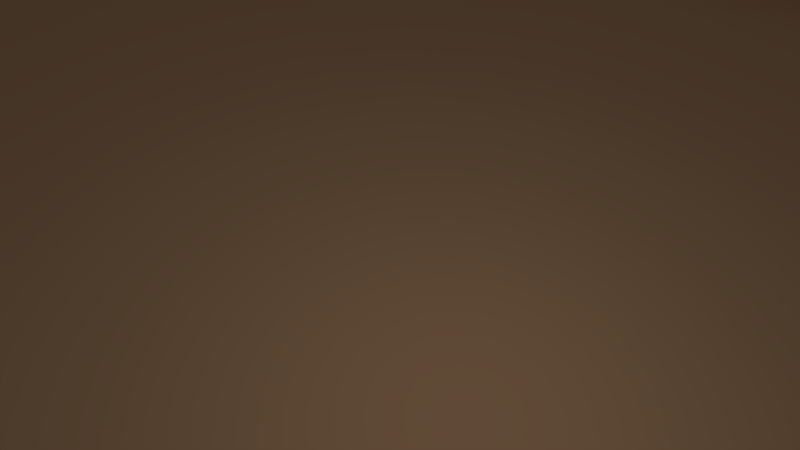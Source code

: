 # Source: dice-1-blender.blend  (saved by Blender 2.77.0; exported with 4.5.12 LTS)
import bpy
from mathutils import Matrix  # noqa: F401  (used for matrix-valued properties, if any)

bpy.ops.wm.read_factory_settings(use_empty=True)
scene = bpy.context.scene
scene.name = 'Scene'

# ---- collections
col_collection_1 = bpy.data.collections.new('Collection 1'); scene.collection.children.link(col_collection_1)

# ---- materials (node trees are filled in below, after node groups)
mat_material_005 = bpy.data.materials.new('Material.005')
mat_material_005.alpha_threshold = 0.0
mat_material_005.use_transparent_shadow = False
mat_material_005.diffuse_color = (0.8, 0.7317, 0.4488, 1.0)
mat_material_005.roughness = 0.5
mat_material_004 = bpy.data.materials.new('Material.004')
mat_material_004.alpha_threshold = 0.0
mat_material_004.use_transparent_shadow = False
mat_material_004.diffuse_color = (0.0291, 0.0291, 0.0291, 1.0)
mat_material_004.roughness = 0.5
mat_material_003 = bpy.data.materials.new('Material.003')
mat_material_003.alpha_threshold = 0.0
mat_material_003.use_transparent_shadow = False
mat_material_003.diffuse_color = (1.0, 0.5903, 0.3259, 1.0)
mat_material_003.roughness = 0.5
mat_material_003.specular_intensity = 0.2

# ---- material node trees

# ---- world
world_world = bpy.data.worlds.new('World'); scene.world = world_world
world_world.color = (0.05088, 0.05088, 0.05088)
world_world.use_sun_shadow = False
world_world.sun_shadow_jitter_overblur = 0.0
world_world.cycles.sampling_method = 'MANUAL'

# ---- cameras
cam_camera = bpy.data.cameras.new('Camera')
cam_camera.clip_end = 100.0
cam_camera.lens = 35.0
cam_camera.sensor_width = 32.0
cam_camera.sensor_height = 18.0
cam_camera.ortho_scale = 7.314
cam_camera.dof.focus_distance = 0.0
cam_camera.dof.aperture_fstop = 128.0

# ---- lights
light_lamp = bpy.data.lights.new('Lamp', 'POINT')
light_lamp.transmission_factor = 0.0
light_lamp.cutoff_distance = 30.0
light_lamp.energy = 100.0
light_lamp.shadow_buffer_clip_start = 1.001
light_lamp.shadow_soft_size = 2.0
light_lamp.shadow_maximum_resolution = 0.006
light_lamp.use_absolute_resolution = True
light_lamp.cycles.use_multiple_importance_sampling = False

# ---- meshes
me_cube_001 = bpy.data.meshes.new('Cube.001')
me_cube_001.from_pydata([(0.9277, 0.9277, -0.9277), (0.9277, -0.9277, -0.9277), (-0.9277, -0.9277, -0.9277), (-0.9277, 0.9277, -0.9277), (0.9277, 0.9277, 0.9277), (0.9277, -0.9277, 0.9277), (-0.9277, -0.9277, 0.9277), (-0.9277, 0.9277, 0.9277), (1.0, 0.6, -1.0), (1.0, 0.2, -1.0), (1.0, -0.2, -1.0), (1.0, -0.6, -1.0), (0.6, 1.0, -1.0), (0.2, 1.0, -1.0), (-0.2, 1.0, -1.0), (-0.6, 1.0, -1.0), (1.0, 1.0, -0.6), (1.0, 1.0, -0.2), (1.0, 1.0, 0.2), (1.0, 1.0, 0.6), (0.6, -1.0, -1.0), (0.2, -1.0, -1.0), (-0.2, -1.0, -1.0), (-0.6, -1.0, -1.0), (1.0, -1.0, -0.6), (1.0, -1.0, -0.2), (1.0, -1.0, 0.2), (1.0, -1.0, 0.6), (-1.0, -0.6, -1.0), (-1.0, -0.2, -1.0), (-1.0, 0.2, -1.0), (-1.0, 0.6, -1.0), (-1.0, -1.0, -0.6), (-1.0, -1.0, -0.2), (-1.0, -1.0, 0.2), (-1.0, -1.0, 0.6), (-1.0, 1.0, -0.6), (-1.0, 1.0, -0.2), (-1.0, 1.0, 0.2), (-1.0, 1.0, 0.6), (1.0, 0.6, 1.0), (1.0, 0.2, 1.0), (1.0, -0.2, 1.0), (1.0, -0.6, 1.0), (0.6, 1.0, 1.0), (0.2, 1.0, 1.0), (-0.2, 1.0, 1.0), (-0.6, 1.0, 1.0), (0.6, -1.0, 1.0), (0.2, -1.0, 1.0), (-0.2, -1.0, 1.0), (-0.6, -1.0, 1.0), (-1.0, -0.6, 1.0), (-1.0, -0.2, 1.0), (-1.0, 0.2, 1.0), (-1.0, 0.6, 1.0), (0.6, 1.0, 0.6), (0.2, 1.0, 0.6), (-0.2, 1.0, 0.6), (-0.6, 1.0, 0.6), (0.6, 1.0, 0.2), (0.2, 1.0, 0.2), (-0.2, 1.0, 0.2), (-0.6, 1.0, 0.2), (0.6, 1.0, -0.2), (0.2, 1.0, -0.2), (-0.2, 1.0, -0.2), (-0.6, 1.0, -0.2), (0.6, 1.0, -0.6), (0.2, 1.0, -0.6), (-0.2, 1.0, -0.6), (-0.6, 1.0, -0.6), (-1.0, -0.6, -0.6), (-1.0, -0.2, -0.6), (-1.0, 0.2, -0.6), (-1.0, 0.6, -0.6), (-1.0, -0.6, -0.2), (-1.0, -0.2, -0.2), (-1.0, 0.2, -0.2), (-1.0, 0.6, -0.2), (-1.0, -0.6, 0.2), (-1.0, -0.2, 0.2), (-1.0, 0.2, 0.2), (-1.0, 0.6, 0.2), (-1.0, -0.6, 0.6), (-1.0, -0.2, 0.6), (-1.0, 0.2, 0.6), (-1.0, 0.6, 0.6), (0.6, -1.0, -0.6), (0.2, -1.0, -0.6), (-0.2, -1.0, -0.6), (-0.6, -1.0, -0.6), (0.6, -1.0, -0.2), (0.2, -1.0, -0.2), (-0.2, -1.0, -0.2), (-0.6, -1.0, -0.2), (0.6, -1.0, 0.2), (0.2, -1.0, 0.2), (-0.2, -1.0, 0.2), (-0.6, -1.0, 0.2), (0.6, -1.0, 0.6), (0.2, -1.0, 0.6), (-0.2, -1.0, 0.6), (-0.6, -1.0, 0.6), (1.0, 0.6, -0.6), (1.0, 0.2, -0.6), (1.0, -0.2, -0.6), (1.0, -0.6, -0.6), (1.0, 0.6, -0.2), (1.0, 0.2, -0.2), (1.0, -0.2, -0.2), (1.0, -0.6, -0.2), (1.0, 0.6, 0.2), (1.0, 0.2, 0.2), (1.0, -0.2, 0.2), (1.0, -0.6, 0.2), (1.0, 0.6, 0.6), (1.0, 0.2, 0.6), (1.0, -0.2, 0.6), (1.0, -0.6, 0.6), (0.6, 0.6, 1.0), (0.6, 0.2, 1.0), (0.6, -0.2, 1.0), (0.6, -0.6, 1.0), (0.2, 0.6, 1.0), (0.2, 0.2, 1.0), (0.2, -0.2, 1.0), (0.2, -0.6, 1.0), (-0.2, 0.6, 1.0), (-0.2, 0.2, 1.0), (-0.2, -0.2, 1.0), (-0.2, -0.6, 1.0), (-0.6, 0.6, 1.0), (-0.6, 0.2, 1.0), (-0.6, -0.2, 1.0), (-0.6, -0.6, 1.0), (0.6, 0.6, -1.0), (0.2, 0.6, -1.0), (-0.2, 0.6, -1.0), (-0.6, 0.6, -1.0), (0.6, 0.2, -1.0), (0.2, 0.2, -1.0), (-0.2, 0.2, -1.0), (-0.6, 0.2, -1.0), (0.6, -0.2, -1.0), (0.2, -0.2, -1.0), (-0.2, -0.2, -1.0), (-0.6, -0.2, -1.0), (0.6, -0.6, -1.0), (0.2, -0.6, -1.0), (-0.2, -0.6, -1.0), (-0.6, -0.6, -1.0), (0.1684, 1.0, 0.1684), (0.1684, 1.0, -0.1684), (-0.1684, 1.0, -0.1684), (-0.1684, 1.0, 0.1684), (-1.0, 0.2316, -0.5684), (-1.0, 0.2316, -0.2316), (-1.0, 0.5684, -0.2316), (-1.0, 0.5684, -0.5684), (-1.0, -0.5684, 0.2316), (-1.0, -0.5684, 0.5684), (-1.0, -0.2316, 0.5684), (-1.0, -0.2316, 0.2316), (0.5684, -1.0, -0.5684), (0.5684, -1.0, -0.2316), (0.2316, -1.0, -0.2316), (0.2316, -1.0, -0.5684), (-0.2316, -1.0, -0.5684), (-0.2316, -1.0, -0.2316), (-0.5684, -1.0, -0.2316), (-0.5684, -1.0, -0.5684), (0.1684, -1.0, -0.1684), (0.1684, -1.0, 0.1684), (-0.1684, -1.0, 0.1684), (-0.1684, -1.0, -0.1684), (0.5684, -1.0, 0.2316), (0.5684, -1.0, 0.5684), (0.2316, -1.0, 0.5684), (0.2316, -1.0, 0.2316), (-0.2316, -1.0, 0.2316), (-0.2316, -1.0, 0.5684), (-0.5684, -1.0, 0.5684), (-0.5684, -1.0, 0.2316), (1.0, 0.5684, -0.5684), (1.0, 0.5684, -0.2316), (1.0, 0.2316, -0.2316), (1.0, 0.2316, -0.5684), (1.0, -0.2316, -0.5684), (1.0, -0.2316, -0.2316), (1.0, -0.5684, -0.2316), (1.0, -0.5684, -0.5684), (1.0, 0.5684, 0.2316), (1.0, 0.5684, 0.5684), (1.0, 0.2316, 0.5684), (1.0, 0.2316, 0.2316), (1.0, -0.2316, 0.2316), (1.0, -0.2316, 0.5684), (1.0, -0.5684, 0.5684), (1.0, -0.5684, 0.2316), (0.5684, 0.5684, 1.0), (0.2316, 0.5684, 1.0), (0.2316, 0.2316, 1.0), (0.5684, 0.2316, 1.0), (0.1684, 0.1684, 1.0), (-0.1684, 0.1684, 1.0), (-0.1684, -0.1684, 1.0), (0.1684, -0.1684, 1.0), (-0.2316, -0.2316, 1.0), (-0.5684, -0.2316, 1.0), (-0.5684, -0.5684, 1.0), (-0.2316, -0.5684, 1.0), (0.5684, 0.5684, -1.0), (0.5684, 0.2316, -1.0), (0.2316, 0.2316, -1.0), (0.2316, 0.5684, -1.0), (-0.2316, 0.5684, -1.0), (-0.2316, 0.2316, -1.0), (-0.5684, 0.2316, -1.0), (-0.5684, 0.5684, -1.0), (0.5684, 0.1684, -1.0), (0.5684, -0.1684, -1.0), (0.2316, -0.1684, -1.0), (0.2316, 0.1684, -1.0), (-0.2316, 0.1684, -1.0), (-0.2316, -0.1684, -1.0), (-0.5684, -0.1684, -1.0), (-0.5684, 0.1684, -1.0), (0.5684, -0.2316, -1.0), (0.5684, -0.5684, -1.0), (0.2316, -0.5684, -1.0), (0.2316, -0.2316, -1.0), (-0.2316, -0.2316, -1.0), (-0.2316, -0.5684, -1.0), (-0.5684, -0.5684, -1.0), (-0.5684, -0.2316, -1.0), (0.1684, 1.0, 0.1684), (0.1684, 1.0, -0.1684), (-0.1684, 1.0, -0.1684), (-0.1684, 1.0, 0.1684), (-1.0, 0.2316, -0.5684), (-1.0, 0.2316, -0.2316), (-1.0, 0.5684, -0.2316), (-1.0, 0.5684, -0.5684), (-1.0, -0.5684, 0.2316), (-1.0, -0.5684, 0.5684), (-1.0, -0.2316, 0.5684), (-1.0, -0.2316, 0.2316), (0.5684, -1.0, -0.5684), (0.5684, -1.0, -0.2316), (0.2316, -1.0, -0.2316), (0.2316, -1.0, -0.5684), (-0.2316, -1.0, -0.5684), (-0.2316, -1.0, -0.2316), (-0.5684, -1.0, -0.2316), (-0.5684, -1.0, -0.5684), (0.1684, -1.0, -0.1684), (0.1684, -1.0, 0.1684), (-0.1684, -1.0, 0.1684), (-0.1684, -1.0, -0.1684), (0.5684, -1.0, 0.2316), (0.5684, -1.0, 0.5684), (0.2316, -1.0, 0.5684), (0.2316, -1.0, 0.2316), (-0.2316, -1.0, 0.2316), (-0.2316, -1.0, 0.5684), (-0.5684, -1.0, 0.5684), (-0.5684, -1.0, 0.2316), (1.0, 0.5684, -0.5684), (1.0, 0.5684, -0.2316), (1.0, 0.2316, -0.2316), (1.0, 0.2316, -0.5684), (1.0, -0.2316, -0.5684), (1.0, -0.2316, -0.2316), (1.0, -0.5684, -0.2316), (1.0, -0.5684, -0.5684), (1.0, 0.5684, 0.2316), (1.0, 0.5684, 0.5684), (1.0, 0.2316, 0.5684), (1.0, 0.2316, 0.2316), (1.0, -0.2316, 0.2316), (1.0, -0.2316, 0.5684), (1.0, -0.5684, 0.5684), (1.0, -0.5684, 0.2316), (0.5684, 0.5684, 1.0), (0.2316, 0.5684, 1.0), (0.2316, 0.2316, 1.0), (0.5684, 0.2316, 1.0), (0.1684, 0.1684, 1.0), (-0.1684, 0.1684, 1.0), (-0.1684, -0.1684, 1.0), (0.1684, -0.1684, 1.0), (-0.2316, -0.2316, 1.0), (-0.5684, -0.2316, 1.0), (-0.5684, -0.5684, 1.0), (-0.2316, -0.5684, 1.0), (0.5684, 0.5684, -1.0), (0.5684, 0.2316, -1.0), (0.2316, 0.2316, -1.0), (0.2316, 0.5684, -1.0), (-0.2316, 0.5684, -1.0), (-0.2316, 0.2316, -1.0), (-0.5684, 0.2316, -1.0), (-0.5684, 0.5684, -1.0), (0.5684, 0.1684, -1.0), (0.5684, -0.1684, -1.0), (0.2316, -0.1684, -1.0), (0.2316, 0.1684, -1.0), (-0.2316, 0.1684, -1.0), (-0.2316, -0.1684, -1.0), (-0.5684, -0.1684, -1.0), (-0.5684, 0.1684, -1.0), (0.5684, -0.2316, -1.0), (0.5684, -0.5684, -1.0), (0.2316, -0.5684, -1.0), (0.2316, -0.2316, -1.0), (-0.2316, -0.2316, -1.0), (-0.2316, -0.5684, -1.0), (-0.5684, -0.5684, -1.0), (-0.5684, -0.2316, -1.0), (-0.2316, -0.958, -0.5684), (-0.2316, -0.958, -0.2316), (-0.5684, -0.958, -0.2316), (-0.5684, -0.958, -0.5684), (0.5684, -0.958, -0.5684), (0.5684, -0.958, -0.2316), (0.2316, -0.958, -0.2316), (0.2316, -0.958, -0.5684), (-0.958, -0.5684, 0.2316), (-0.958, -0.5684, 0.5684), (-0.958, -0.2316, 0.5684), (-0.958, -0.2316, 0.2316), (-0.958, 0.2316, -0.5684), (-0.958, 0.2316, -0.2316), (-0.958, 0.5684, -0.2316), (-0.958, 0.5684, -0.5684), (0.1684, 0.958, 0.1684), (0.1684, 0.958, -0.1684), (-0.1684, 0.958, -0.1684), (-0.1684, 0.958, 0.1684), (0.1684, -0.958, -0.1684), (0.1684, -0.958, 0.1684), (-0.1684, -0.958, 0.1684), (-0.1684, -0.958, -0.1684), (0.5684, -0.958, 0.2316), (0.5684, -0.958, 0.5684), (0.2316, -0.958, 0.5684), (0.2316, -0.958, 0.2316), (-0.2316, -0.958, 0.2316), (-0.2316, -0.958, 0.5684), (-0.5684, -0.958, 0.5684), (-0.5684, -0.958, 0.2316), (0.958, 0.5684, -0.5684), (0.958, 0.5684, -0.2316), (0.958, 0.2316, -0.2316), (0.958, 0.2316, -0.5684), (0.958, -0.2316, -0.5684), (0.958, -0.2316, -0.2316), (0.958, -0.5684, -0.2316), (0.958, -0.5684, -0.5684), (0.958, 0.5684, 0.2316), (0.958, 0.5684, 0.5684), (0.958, 0.2316, 0.5684), (0.958, 0.2316, 0.2316), (0.958, -0.2316, 0.2316), (0.958, -0.2316, 0.5684), (0.958, -0.5684, 0.5684), (0.958, -0.5684, 0.2316), (0.5684, 0.5684, 0.958), (0.2316, 0.5684, 0.958), (0.2316, 0.2316, 0.958), (0.5684, 0.2316, 0.958), (0.1684, 0.1684, 0.958), (-0.1684, 0.1684, 0.958), (-0.1684, -0.1684, 0.958), (0.1684, -0.1684, 0.958), (-0.2316, -0.2316, 0.958), (-0.5684, -0.2316, 0.958), (-0.5684, -0.5684, 0.958), (-0.2316, -0.5684, 0.958), (0.5684, 0.5684, -0.958), (0.5684, 0.2316, -0.958), (0.2316, 0.2316, -0.958), (0.2316, 0.5684, -0.958), (-0.2316, 0.5684, -0.958), (-0.2316, 0.2316, -0.958), (-0.5684, 0.2316, -0.958), (-0.5684, 0.5684, -0.958), (0.5684, 0.1684, -0.958), (0.5684, -0.1684, -0.958), (0.2316, -0.1684, -0.958), (0.2316, 0.1684, -0.958), (-0.2316, 0.1684, -0.958), (-0.2316, -0.1684, -0.958), (-0.5684, -0.1684, -0.958), (-0.5684, 0.1684, -0.958), (0.5684, -0.2316, -0.958), (0.5684, -0.5684, -0.958), (0.2316, -0.5684, -0.958), (0.2316, -0.2316, -0.958), (-0.2316, -0.2316, -0.958), (-0.2316, -0.5684, -0.958), (-0.5684, -0.5684, -0.958), (-0.5684, -0.2316, -0.958)], [], [(151, 23, 2, 28), (135, 52, 6, 51), (119, 43, 5, 27), (103, 51, 6, 35), (87, 55, 7, 39), (71, 15, 3, 36), (47, 59, 39, 7), (59, 63, 38, 39), (63, 67, 37, 38), (67, 71, 36, 37), (4, 19, 56, 44), (44, 56, 57, 45), (45, 57, 58, 46), (46, 58, 59, 47), (19, 18, 60, 56), (56, 60, 61, 57), (57, 61, 62, 58), (58, 62, 63, 59), (18, 17, 64, 60), (60, 64, 65, 61), (62, 66, 67, 63), (17, 16, 68, 64), (64, 68, 69, 65), (65, 69, 70, 66), (66, 70, 71, 67), (16, 0, 12, 68), (68, 12, 13, 69), (69, 13, 14, 70), (70, 14, 15, 71), (31, 75, 36, 3), (75, 79, 37, 36), (79, 83, 38, 37), (83, 87, 39, 38), (2, 32, 72, 28), (28, 72, 73, 29), (29, 73, 74, 30), (30, 74, 75, 31), (32, 33, 76, 72), (72, 76, 77, 73), (73, 77, 78, 74), (164, 248, 251, 167), (33, 34, 80, 76), (76, 80, 81, 77), (77, 81, 82, 78), (78, 82, 83, 79), (34, 35, 84, 80), (167, 251, 250, 166), (81, 85, 86, 82), (82, 86, 87, 83), (35, 6, 52, 84), (84, 52, 53, 85), (85, 53, 54, 86), (86, 54, 55, 87), (23, 91, 32, 2), (91, 95, 33, 32), (95, 99, 34, 33), (99, 103, 35, 34), (1, 24, 88, 20), (20, 88, 89, 21), (21, 89, 90, 22), (22, 90, 91, 23), (24, 25, 92, 88), (166, 250, 249, 165), (89, 93, 94, 90), (165, 249, 248, 164), (25, 26, 96, 92), (92, 96, 97, 93), (94, 98, 99, 95), (26, 27, 100, 96), (160, 244, 247, 163), (97, 101, 102, 98), (163, 247, 246, 162), (27, 5, 48, 100), (100, 48, 49, 101), (101, 49, 50, 102), (102, 50, 51, 103), (11, 107, 24, 1), (107, 111, 25, 24), (111, 115, 26, 25), (115, 119, 27, 26), (0, 16, 104, 8), (8, 104, 105, 9), (9, 105, 106, 10), (10, 106, 107, 11), (16, 17, 108, 104), (162, 246, 245, 161), (105, 109, 110, 106), (161, 245, 244, 160), (17, 18, 112, 108), (108, 112, 113, 109), (109, 113, 114, 110), (110, 114, 115, 111), (18, 19, 116, 112), (113, 117, 118, 114), (156, 240, 243, 159), (19, 4, 40, 116), (116, 40, 41, 117), (117, 41, 42, 118), (118, 42, 43, 119), (43, 123, 48, 5), (123, 127, 49, 48), (127, 131, 50, 49), (131, 135, 51, 50), (4, 44, 120, 40), (40, 120, 121, 41), (41, 121, 122, 42), (42, 122, 123, 43), (44, 45, 124, 120), (159, 243, 242, 158), (121, 125, 126, 122), (122, 126, 127, 123), (45, 46, 128, 124), (124, 128, 129, 125), (158, 242, 241, 157), (126, 130, 131, 127), (46, 47, 132, 128), (128, 132, 133, 129), (129, 133, 134, 130), (157, 241, 240, 156), (47, 7, 55, 132), (132, 55, 54, 133), (133, 54, 53, 134), (134, 53, 52, 135), (15, 139, 31, 3), (139, 143, 30, 31), (143, 147, 29, 30), (147, 151, 28, 29), (0, 8, 136, 12), (12, 136, 137, 13), (13, 137, 138, 14), (14, 138, 139, 15), (8, 9, 140, 136), (137, 141, 142, 138), (152, 236, 239, 155), (9, 10, 144, 140), (155, 239, 238, 154), (141, 145, 146, 142), (154, 238, 237, 153), (10, 11, 148, 144), (153, 237, 236, 152), (145, 149, 150, 146), (11, 1, 20, 148), (148, 20, 21, 149), (149, 21, 22, 150), (150, 22, 23, 151), (336, 337, 338, 339), (65, 153, 152, 61), (66, 154, 153, 65), (62, 155, 154, 66), (61, 152, 155, 62), (240, 332, 335, 243), (78, 157, 156, 74), (79, 158, 157, 78), (75, 159, 158, 79), (74, 156, 159, 75), (243, 335, 334, 242), (84, 161, 160, 80), (85, 162, 161, 84), (81, 163, 162, 85), (80, 160, 163, 81), (242, 334, 333, 241), (92, 165, 164, 88), (93, 166, 165, 92), (89, 167, 166, 93), (88, 164, 167, 89), (241, 333, 332, 240), (94, 169, 168, 90), (95, 170, 169, 94), (91, 171, 170, 95), (90, 168, 171, 91), (332, 333, 334, 335), (97, 173, 172, 93), (98, 174, 173, 97), (94, 175, 174, 98), (93, 172, 175, 94), (244, 328, 331, 247), (100, 177, 176, 96), (101, 178, 177, 100), (97, 179, 178, 101), (96, 176, 179, 97), (247, 331, 330, 246), (102, 181, 180, 98), (103, 182, 181, 102), (99, 183, 182, 103), (98, 180, 183, 99), (246, 330, 329, 245), (108, 185, 184, 104), (109, 186, 185, 108), (105, 187, 186, 109), (104, 184, 187, 105), (245, 329, 328, 244), (110, 189, 188, 106), (111, 190, 189, 110), (107, 191, 190, 111), (106, 188, 191, 107), (328, 329, 330, 331), (116, 193, 192, 112), (117, 194, 193, 116), (113, 195, 194, 117), (112, 192, 195, 113), (248, 324, 327, 251), (118, 197, 196, 114), (119, 198, 197, 118), (115, 199, 198, 119), (114, 196, 199, 115), (251, 327, 326, 250), (124, 201, 200, 120), (125, 202, 201, 124), (121, 203, 202, 125), (120, 200, 203, 121), (250, 326, 325, 249), (129, 205, 204, 125), (130, 206, 205, 129), (126, 207, 206, 130), (125, 204, 207, 126), (249, 325, 324, 248), (134, 209, 208, 130), (135, 210, 209, 134), (131, 211, 210, 135), (130, 208, 211, 131), (324, 325, 326, 327), (140, 213, 212, 136), (141, 214, 213, 140), (137, 215, 214, 141), (136, 212, 215, 137), (252, 320, 323, 255), (142, 217, 216, 138), (143, 218, 217, 142), (139, 219, 218, 143), (138, 216, 219, 139), (255, 323, 322, 254), (144, 221, 220, 140), (145, 222, 221, 144), (141, 223, 222, 145), (140, 220, 223, 141), (254, 322, 321, 253), (146, 225, 224, 142), (147, 226, 225, 146), (143, 227, 226, 147), (142, 224, 227, 143), (253, 321, 320, 252), (148, 229, 228, 144), (149, 230, 229, 148), (145, 231, 230, 149), (144, 228, 231, 145), (320, 321, 322, 323), (150, 233, 232, 146), (151, 234, 233, 150), (147, 235, 234, 151), (146, 232, 235, 147), (169, 253, 252, 168), (170, 254, 253, 169), (171, 255, 254, 170), (168, 252, 255, 171), (173, 257, 256, 172), (174, 258, 257, 173), (175, 259, 258, 174), (172, 256, 259, 175), (177, 261, 260, 176), (178, 262, 261, 177), (179, 263, 262, 178), (176, 260, 263, 179), (181, 265, 264, 180), (182, 266, 265, 181), (183, 267, 266, 182), (180, 264, 267, 183), (185, 269, 268, 184), (186, 270, 269, 185), (187, 271, 270, 186), (184, 268, 271, 187), (189, 273, 272, 188), (190, 274, 273, 189), (191, 275, 274, 190), (188, 272, 275, 191), (193, 277, 276, 192), (194, 278, 277, 193), (195, 279, 278, 194), (192, 276, 279, 195), (197, 281, 280, 196), (198, 282, 281, 197), (199, 283, 282, 198), (196, 280, 283, 199), (201, 285, 284, 200), (202, 286, 285, 201), (203, 287, 286, 202), (200, 284, 287, 203), (205, 289, 288, 204), (206, 290, 289, 205), (207, 291, 290, 206), (204, 288, 291, 207), (209, 293, 292, 208), (210, 294, 293, 209), (211, 295, 294, 210), (208, 292, 295, 211), (213, 297, 296, 212), (214, 298, 297, 213), (215, 299, 298, 214), (212, 296, 299, 215), (217, 301, 300, 216), (218, 302, 301, 217), (219, 303, 302, 218), (216, 300, 303, 219), (221, 305, 304, 220), (222, 306, 305, 221), (223, 307, 306, 222), (220, 304, 307, 223), (225, 309, 308, 224), (226, 310, 309, 225), (227, 311, 310, 226), (224, 308, 311, 227), (229, 313, 312, 228), (230, 314, 313, 229), (231, 315, 314, 230), (228, 312, 315, 231), (233, 317, 316, 232), (234, 318, 317, 233), (235, 319, 318, 234), (232, 316, 319, 235), (237, 337, 336, 236), (238, 338, 337, 237), (239, 339, 338, 238), (236, 336, 339, 239), (340, 341, 342, 343), (257, 341, 340, 256), (258, 342, 341, 257), (259, 343, 342, 258), (256, 340, 343, 259), (344, 345, 346, 347), (261, 345, 344, 260), (262, 346, 345, 261), (263, 347, 346, 262), (260, 344, 347, 263), (348, 349, 350, 351), (265, 349, 348, 264), (266, 350, 349, 265), (267, 351, 350, 266), (264, 348, 351, 267), (352, 353, 354, 355), (269, 353, 352, 268), (270, 354, 353, 269), (271, 355, 354, 270), (268, 352, 355, 271), (356, 357, 358, 359), (273, 357, 356, 272), (274, 358, 357, 273), (275, 359, 358, 274), (272, 356, 359, 275), (360, 361, 362, 363), (277, 361, 360, 276), (278, 362, 361, 277), (279, 363, 362, 278), (276, 360, 363, 279), (364, 365, 366, 367), (281, 365, 364, 280), (282, 366, 365, 281), (283, 367, 366, 282), (280, 364, 367, 283), (368, 369, 370, 371), (285, 369, 368, 284), (286, 370, 369, 285), (287, 371, 370, 286), (284, 368, 371, 287), (372, 373, 374, 375), (289, 373, 372, 288), (290, 374, 373, 289), (291, 375, 374, 290), (288, 372, 375, 291), (376, 377, 378, 379), (293, 377, 376, 292), (294, 378, 377, 293), (295, 379, 378, 294), (292, 376, 379, 295), (380, 381, 382, 383), (297, 381, 380, 296), (298, 382, 381, 297), (299, 383, 382, 298), (296, 380, 383, 299), (384, 385, 386, 387), (301, 385, 384, 300), (302, 386, 385, 301), (303, 387, 386, 302), (300, 384, 387, 303), (388, 389, 390, 391), (305, 389, 388, 304), (306, 390, 389, 305), (307, 391, 390, 306), (304, 388, 391, 307), (392, 393, 394, 395), (309, 393, 392, 308), (310, 394, 393, 309), (311, 395, 394, 310), (308, 392, 395, 311), (396, 397, 398, 399), (313, 397, 396, 312), (314, 398, 397, 313), (315, 399, 398, 314), (312, 396, 399, 315), (400, 401, 402, 403), (317, 401, 400, 316), (318, 402, 401, 317), (319, 403, 402, 318), (316, 400, 403, 319)])
me_cube_001.polygons.foreach_set('use_smooth', [True] * 402)
me_cube_001.polygons.foreach_set('material_index', [0, 0, 0, 0, 0, 0, 0, 0, 0, 0, 0, 0, 0, 0, 0, 0, 0, 0, 0, 0, 0, 0, 0, 0, 0, 0, 0, 0, 0, 0, 0, 0, 0, 0, 0, 0, 0, 0, 0, 0, 0, 0, 0, 0, 0, 0, 0, 0, 0, 0, 0, 0, 0, 0, 0, 0, 0, 0, 0, 0, 0, 0, 0, 0, 0, 0, 0, 0, 0, 0, 0, 0, 0, 0, 0, 0, 0, 0, 0, 0, 0, 0, 0, 0, 0, 0, 0, 0, 0, 0, 0, 0, 0, 0, 0, 0, 0, 0, 0, 0, 0, 0, 0, 0, 0, 0, 0, 0, 0, 0, 0, 0, 0, 0, 0, 0, 0, 0, 0, 0, 0, 0, 0, 0, 0, 0, 0, 0, 0, 0, 0, 0, 0, 0, 0, 0, 0, 0, 0, 0, 0, 0, 0, 0, 0, 1, 0, 0, 0, 0, 1, 0, 0, 0, 0, 1, 0, 0, 0, 0, 1, 0, 0, 0, 0, 1, 0, 0, 0, 0, 1, 0, 0, 0, 0, 1, 0, 0, 0, 0, 1, 0, 0, 0, 0, 1, 0, 0, 0, 0, 1, 0, 0, 0, 0, 1, 0, 0, 0, 0, 1, 0, 0, 0, 0, 1, 0, 0, 0, 0, 1, 0, 0, 0, 0, 1, 0, 0, 0, 0, 1, 0, 0, 0, 0, 1, 0, 0, 0, 0, 1, 0, 0, 0, 0, 1, 0, 0, 0, 0, 1, 0, 0, 0, 0, 1, 0, 0, 0, 0, 0, 0, 0, 0, 0, 0, 0, 0, 0, 0, 0, 0, 0, 0, 0, 0, 0, 0, 0, 0, 0, 0, 0, 0, 0, 0, 0, 0, 0, 0, 0, 0, 0, 0, 0, 0, 0, 0, 0, 0, 0, 0, 0, 0, 0, 0, 0, 0, 0, 0, 0, 0, 0, 0, 0, 0, 0, 0, 0, 0, 0, 0, 0, 0, 0, 0, 0, 0, 1, 1, 1, 1, 1, 1, 1, 1, 1, 1, 1, 1, 1, 1, 1, 1, 1, 1, 1, 1, 1, 1, 1, 1, 1, 1, 1, 1, 1, 1, 1, 1, 1, 1, 1, 1, 1, 1, 1, 1, 1, 1, 1, 1, 1, 1, 1, 1, 1, 1, 1, 1, 1, 1, 1, 1, 1, 1, 1, 1, 1, 1, 1, 1, 1, 1, 1, 1, 1, 1, 1, 1, 1, 1, 1, 1, 1, 1, 1, 1, 1, 1, 1, 1])
me_cube_001.materials.append(mat_material_005)
me_cube_001.materials.append(mat_material_004)
me_cube_001.use_remesh_preserve_volume = False
me_cube_001.use_remesh_preserve_attributes = False
me_cube_001.use_mirror_vertex_groups = False
me_cube_001.update()
me_plane_001 = bpy.data.meshes.new('Plane.001')
me_plane_001.from_pydata([(-1.0, -1.0, 0.0), (1.0, -1.0, 0.0), (-1.0, 1.0, 0.0), (1.0, 1.0, 0.0)], [], [(0, 1, 3, 2)])
me_plane_001.use_remesh_preserve_volume = False
me_plane_001.use_remesh_preserve_attributes = False
me_plane_001.use_mirror_vertex_groups = False
me_plane_001.update()
me_plane = bpy.data.meshes.new('Plane')
me_plane.from_pydata([(-1.0, -1.0, 0.0), (1.0, -1.0, 0.0), (-1.0, 1.0, 0.0), (1.0, 1.0, 0.0)], [], [(0, 1, 3, 2)])
me_plane.materials.append(mat_material_003)
me_plane.use_remesh_preserve_volume = False
me_plane.use_remesh_preserve_attributes = False
me_plane.use_mirror_vertex_groups = False
me_plane.update()
me_cube = bpy.data.meshes.new('Cube')
me_cube.from_pydata([(0.9277, 0.9277, -0.9277), (0.9277, -0.9277, -0.9277), (-0.9277, -0.9277, -0.9277), (-0.9277, 0.9277, -0.9277), (0.9277, 0.9277, 0.9277), (0.9277, -0.9277, 0.9277), (-0.9277, -0.9277, 0.9277), (-0.9277, 0.9277, 0.9277), (1.0, 0.6, -1.0), (1.0, 0.2, -1.0), (1.0, -0.2, -1.0), (1.0, -0.6, -1.0), (0.6, 1.0, -1.0), (0.2, 1.0, -1.0), (-0.2, 1.0, -1.0), (-0.6, 1.0, -1.0), (1.0, 1.0, -0.6), (1.0, 1.0, -0.2), (1.0, 1.0, 0.2), (1.0, 1.0, 0.6), (0.6, -1.0, -1.0), (0.2, -1.0, -1.0), (-0.2, -1.0, -1.0), (-0.6, -1.0, -1.0), (1.0, -1.0, -0.6), (1.0, -1.0, -0.2), (1.0, -1.0, 0.2), (1.0, -1.0, 0.6), (-1.0, -0.6, -1.0), (-1.0, -0.2, -1.0), (-1.0, 0.2, -1.0), (-1.0, 0.6, -1.0), (-1.0, -1.0, -0.6), (-1.0, -1.0, -0.2), (-1.0, -1.0, 0.2), (-1.0, -1.0, 0.6), (-1.0, 1.0, -0.6), (-1.0, 1.0, -0.2), (-1.0, 1.0, 0.2), (-1.0, 1.0, 0.6), (1.0, 0.6, 1.0), (1.0, 0.2, 1.0), (1.0, -0.2, 1.0), (1.0, -0.6, 1.0), (0.6, 1.0, 1.0), (0.2, 1.0, 1.0), (-0.2, 1.0, 1.0), (-0.6, 1.0, 1.0), (0.6, -1.0, 1.0), (0.2, -1.0, 1.0), (-0.2, -1.0, 1.0), (-0.6, -1.0, 1.0), (-1.0, -0.6, 1.0), (-1.0, -0.2, 1.0), (-1.0, 0.2, 1.0), (-1.0, 0.6, 1.0), (0.6, 1.0, 0.6), (0.2, 1.0, 0.6), (-0.2, 1.0, 0.6), (-0.6, 1.0, 0.6), (0.6, 1.0, 0.2), (0.2, 1.0, 0.2), (-0.2, 1.0, 0.2), (-0.6, 1.0, 0.2), (0.6, 1.0, -0.2), (0.2, 1.0, -0.2), (-0.2, 1.0, -0.2), (-0.6, 1.0, -0.2), (0.6, 1.0, -0.6), (0.2, 1.0, -0.6), (-0.2, 1.0, -0.6), (-0.6, 1.0, -0.6), (-1.0, -0.6, -0.6), (-1.0, -0.2, -0.6), (-1.0, 0.2, -0.6), (-1.0, 0.6, -0.6), (-1.0, -0.6, -0.2), (-1.0, -0.2, -0.2), (-1.0, 0.2, -0.2), (-1.0, 0.6, -0.2), (-1.0, -0.6, 0.2), (-1.0, -0.2, 0.2), (-1.0, 0.2, 0.2), (-1.0, 0.6, 0.2), (-1.0, -0.6, 0.6), (-1.0, -0.2, 0.6), (-1.0, 0.2, 0.6), (-1.0, 0.6, 0.6), (0.6, -1.0, -0.6), (0.2, -1.0, -0.6), (-0.2, -1.0, -0.6), (-0.6, -1.0, -0.6), (0.6, -1.0, -0.2), (0.2, -1.0, -0.2), (-0.2, -1.0, -0.2), (-0.6, -1.0, -0.2), (0.6, -1.0, 0.2), (0.2, -1.0, 0.2), (-0.2, -1.0, 0.2), (-0.6, -1.0, 0.2), (0.6, -1.0, 0.6), (0.2, -1.0, 0.6), (-0.2, -1.0, 0.6), (-0.6, -1.0, 0.6), (1.0, 0.6, -0.6), (1.0, 0.2, -0.6), (1.0, -0.2, -0.6), (1.0, -0.6, -0.6), (1.0, 0.6, -0.2), (1.0, 0.2, -0.2), (1.0, -0.2, -0.2), (1.0, -0.6, -0.2), (1.0, 0.6, 0.2), (1.0, 0.2, 0.2), (1.0, -0.2, 0.2), (1.0, -0.6, 0.2), (1.0, 0.6, 0.6), (1.0, 0.2, 0.6), (1.0, -0.2, 0.6), (1.0, -0.6, 0.6), (0.6, 0.6, 1.0), (0.6, 0.2, 1.0), (0.6, -0.2, 1.0), (0.6, -0.6, 1.0), (0.2, 0.6, 1.0), (0.2, 0.2, 1.0), (0.2, -0.2, 1.0), (0.2, -0.6, 1.0), (-0.2, 0.6, 1.0), (-0.2, 0.2, 1.0), (-0.2, -0.2, 1.0), (-0.2, -0.6, 1.0), (-0.6, 0.6, 1.0), (-0.6, 0.2, 1.0), (-0.6, -0.2, 1.0), (-0.6, -0.6, 1.0), (0.6, 0.6, -1.0), (0.2, 0.6, -1.0), (-0.2, 0.6, -1.0), (-0.6, 0.6, -1.0), (0.6, 0.2, -1.0), (0.2, 0.2, -1.0), (-0.2, 0.2, -1.0), (-0.6, 0.2, -1.0), (0.6, -0.2, -1.0), (0.2, -0.2, -1.0), (-0.2, -0.2, -1.0), (-0.6, -0.2, -1.0), (0.6, -0.6, -1.0), (0.2, -0.6, -1.0), (-0.2, -0.6, -1.0), (-0.6, -0.6, -1.0), (0.1684, 1.0, 0.1684), (0.1684, 1.0, -0.1684), (-0.1684, 1.0, -0.1684), (-0.1684, 1.0, 0.1684), (-1.0, 0.2316, -0.5684), (-1.0, 0.2316, -0.2316), (-1.0, 0.5684, -0.2316), (-1.0, 0.5684, -0.5684), (-1.0, -0.5684, 0.2316), (-1.0, -0.5684, 0.5684), (-1.0, -0.2316, 0.5684), (-1.0, -0.2316, 0.2316), (0.5684, -1.0, -0.5684), (0.5684, -1.0, -0.2316), (0.2316, -1.0, -0.2316), (0.2316, -1.0, -0.5684), (-0.2316, -1.0, -0.5684), (-0.2316, -1.0, -0.2316), (-0.5684, -1.0, -0.2316), (-0.5684, -1.0, -0.5684), (0.1684, -1.0, -0.1684), (0.1684, -1.0, 0.1684), (-0.1684, -1.0, 0.1684), (-0.1684, -1.0, -0.1684), (0.5684, -1.0, 0.2316), (0.5684, -1.0, 0.5684), (0.2316, -1.0, 0.5684), (0.2316, -1.0, 0.2316), (-0.2316, -1.0, 0.2316), (-0.2316, -1.0, 0.5684), (-0.5684, -1.0, 0.5684), (-0.5684, -1.0, 0.2316), (1.0, 0.5684, -0.5684), (1.0, 0.5684, -0.2316), (1.0, 0.2316, -0.2316), (1.0, 0.2316, -0.5684), (1.0, -0.2316, -0.5684), (1.0, -0.2316, -0.2316), (1.0, -0.5684, -0.2316), (1.0, -0.5684, -0.5684), (1.0, 0.5684, 0.2316), (1.0, 0.5684, 0.5684), (1.0, 0.2316, 0.5684), (1.0, 0.2316, 0.2316), (1.0, -0.2316, 0.2316), (1.0, -0.2316, 0.5684), (1.0, -0.5684, 0.5684), (1.0, -0.5684, 0.2316), (0.5684, 0.5684, 1.0), (0.2316, 0.5684, 1.0), (0.2316, 0.2316, 1.0), (0.5684, 0.2316, 1.0), (0.1684, 0.1684, 1.0), (-0.1684, 0.1684, 1.0), (-0.1684, -0.1684, 1.0), (0.1684, -0.1684, 1.0), (-0.2316, -0.2316, 1.0), (-0.5684, -0.2316, 1.0), (-0.5684, -0.5684, 1.0), (-0.2316, -0.5684, 1.0), (0.5684, 0.5684, -1.0), (0.5684, 0.2316, -1.0), (0.2316, 0.2316, -1.0), (0.2316, 0.5684, -1.0), (-0.2316, 0.5684, -1.0), (-0.2316, 0.2316, -1.0), (-0.5684, 0.2316, -1.0), (-0.5684, 0.5684, -1.0), (0.5684, 0.1684, -1.0), (0.5684, -0.1684, -1.0), (0.2316, -0.1684, -1.0), (0.2316, 0.1684, -1.0), (-0.2316, 0.1684, -1.0), (-0.2316, -0.1684, -1.0), (-0.5684, -0.1684, -1.0), (-0.5684, 0.1684, -1.0), (0.5684, -0.2316, -1.0), (0.5684, -0.5684, -1.0), (0.2316, -0.5684, -1.0), (0.2316, -0.2316, -1.0), (-0.2316, -0.2316, -1.0), (-0.2316, -0.5684, -1.0), (-0.5684, -0.5684, -1.0), (-0.5684, -0.2316, -1.0), (0.1684, 1.0, 0.1684), (0.1684, 1.0, -0.1684), (-0.1684, 1.0, -0.1684), (-0.1684, 1.0, 0.1684), (-1.0, 0.2316, -0.5684), (-1.0, 0.2316, -0.2316), (-1.0, 0.5684, -0.2316), (-1.0, 0.5684, -0.5684), (-1.0, -0.5684, 0.2316), (-1.0, -0.5684, 0.5684), (-1.0, -0.2316, 0.5684), (-1.0, -0.2316, 0.2316), (0.5684, -1.0, -0.5684), (0.5684, -1.0, -0.2316), (0.2316, -1.0, -0.2316), (0.2316, -1.0, -0.5684), (-0.2316, -1.0, -0.5684), (-0.2316, -1.0, -0.2316), (-0.5684, -1.0, -0.2316), (-0.5684, -1.0, -0.5684), (0.1684, -1.0, -0.1684), (0.1684, -1.0, 0.1684), (-0.1684, -1.0, 0.1684), (-0.1684, -1.0, -0.1684), (0.5684, -1.0, 0.2316), (0.5684, -1.0, 0.5684), (0.2316, -1.0, 0.5684), (0.2316, -1.0, 0.2316), (-0.2316, -1.0, 0.2316), (-0.2316, -1.0, 0.5684), (-0.5684, -1.0, 0.5684), (-0.5684, -1.0, 0.2316), (1.0, 0.5684, -0.5684), (1.0, 0.5684, -0.2316), (1.0, 0.2316, -0.2316), (1.0, 0.2316, -0.5684), (1.0, -0.2316, -0.5684), (1.0, -0.2316, -0.2316), (1.0, -0.5684, -0.2316), (1.0, -0.5684, -0.5684), (1.0, 0.5684, 0.2316), (1.0, 0.5684, 0.5684), (1.0, 0.2316, 0.5684), (1.0, 0.2316, 0.2316), (1.0, -0.2316, 0.2316), (1.0, -0.2316, 0.5684), (1.0, -0.5684, 0.5684), (1.0, -0.5684, 0.2316), (0.5684, 0.5684, 1.0), (0.2316, 0.5684, 1.0), (0.2316, 0.2316, 1.0), (0.5684, 0.2316, 1.0), (0.1684, 0.1684, 1.0), (-0.1684, 0.1684, 1.0), (-0.1684, -0.1684, 1.0), (0.1684, -0.1684, 1.0), (-0.2316, -0.2316, 1.0), (-0.5684, -0.2316, 1.0), (-0.5684, -0.5684, 1.0), (-0.2316, -0.5684, 1.0), (0.5684, 0.5684, -1.0), (0.5684, 0.2316, -1.0), (0.2316, 0.2316, -1.0), (0.2316, 0.5684, -1.0), (-0.2316, 0.5684, -1.0), (-0.2316, 0.2316, -1.0), (-0.5684, 0.2316, -1.0), (-0.5684, 0.5684, -1.0), (0.5684, 0.1684, -1.0), (0.5684, -0.1684, -1.0), (0.2316, -0.1684, -1.0), (0.2316, 0.1684, -1.0), (-0.2316, 0.1684, -1.0), (-0.2316, -0.1684, -1.0), (-0.5684, -0.1684, -1.0), (-0.5684, 0.1684, -1.0), (0.5684, -0.2316, -1.0), (0.5684, -0.5684, -1.0), (0.2316, -0.5684, -1.0), (0.2316, -0.2316, -1.0), (-0.2316, -0.2316, -1.0), (-0.2316, -0.5684, -1.0), (-0.5684, -0.5684, -1.0), (-0.5684, -0.2316, -1.0), (-0.2316, -0.958, -0.5684), (-0.2316, -0.958, -0.2316), (-0.5684, -0.958, -0.2316), (-0.5684, -0.958, -0.5684), (0.5684, -0.958, -0.5684), (0.5684, -0.958, -0.2316), (0.2316, -0.958, -0.2316), (0.2316, -0.958, -0.5684), (-0.958, -0.5684, 0.2316), (-0.958, -0.5684, 0.5684), (-0.958, -0.2316, 0.5684), (-0.958, -0.2316, 0.2316), (-0.958, 0.2316, -0.5684), (-0.958, 0.2316, -0.2316), (-0.958, 0.5684, -0.2316), (-0.958, 0.5684, -0.5684), (0.1684, 0.958, 0.1684), (0.1684, 0.958, -0.1684), (-0.1684, 0.958, -0.1684), (-0.1684, 0.958, 0.1684), (0.1684, -0.958, -0.1684), (0.1684, -0.958, 0.1684), (-0.1684, -0.958, 0.1684), (-0.1684, -0.958, -0.1684), (0.5684, -0.958, 0.2316), (0.5684, -0.958, 0.5684), (0.2316, -0.958, 0.5684), (0.2316, -0.958, 0.2316), (-0.2316, -0.958, 0.2316), (-0.2316, -0.958, 0.5684), (-0.5684, -0.958, 0.5684), (-0.5684, -0.958, 0.2316), (0.958, 0.5684, -0.5684), (0.958, 0.5684, -0.2316), (0.958, 0.2316, -0.2316), (0.958, 0.2316, -0.5684), (0.958, -0.2316, -0.5684), (0.958, -0.2316, -0.2316), (0.958, -0.5684, -0.2316), (0.958, -0.5684, -0.5684), (0.958, 0.5684, 0.2316), (0.958, 0.5684, 0.5684), (0.958, 0.2316, 0.5684), (0.958, 0.2316, 0.2316), (0.958, -0.2316, 0.2316), (0.958, -0.2316, 0.5684), (0.958, -0.5684, 0.5684), (0.958, -0.5684, 0.2316), (0.5684, 0.5684, 0.958), (0.2316, 0.5684, 0.958), (0.2316, 0.2316, 0.958), (0.5684, 0.2316, 0.958), (0.1684, 0.1684, 0.958), (-0.1684, 0.1684, 0.958), (-0.1684, -0.1684, 0.958), (0.1684, -0.1684, 0.958), (-0.2316, -0.2316, 0.958), (-0.5684, -0.2316, 0.958), (-0.5684, -0.5684, 0.958), (-0.2316, -0.5684, 0.958), (0.5684, 0.5684, -0.958), (0.5684, 0.2316, -0.958), (0.2316, 0.2316, -0.958), (0.2316, 0.5684, -0.958), (-0.2316, 0.5684, -0.958), (-0.2316, 0.2316, -0.958), (-0.5684, 0.2316, -0.958), (-0.5684, 0.5684, -0.958), (0.5684, 0.1684, -0.958), (0.5684, -0.1684, -0.958), (0.2316, -0.1684, -0.958), (0.2316, 0.1684, -0.958), (-0.2316, 0.1684, -0.958), (-0.2316, -0.1684, -0.958), (-0.5684, -0.1684, -0.958), (-0.5684, 0.1684, -0.958), (0.5684, -0.2316, -0.958), (0.5684, -0.5684, -0.958), (0.2316, -0.5684, -0.958), (0.2316, -0.2316, -0.958), (-0.2316, -0.2316, -0.958), (-0.2316, -0.5684, -0.958), (-0.5684, -0.5684, -0.958), (-0.5684, -0.2316, -0.958)], [], [(151, 23, 2, 28), (135, 52, 6, 51), (119, 43, 5, 27), (103, 51, 6, 35), (87, 55, 7, 39), (71, 15, 3, 36), (47, 59, 39, 7), (59, 63, 38, 39), (63, 67, 37, 38), (67, 71, 36, 37), (4, 19, 56, 44), (44, 56, 57, 45), (45, 57, 58, 46), (46, 58, 59, 47), (19, 18, 60, 56), (56, 60, 61, 57), (57, 61, 62, 58), (58, 62, 63, 59), (18, 17, 64, 60), (60, 64, 65, 61), (62, 66, 67, 63), (17, 16, 68, 64), (64, 68, 69, 65), (65, 69, 70, 66), (66, 70, 71, 67), (16, 0, 12, 68), (68, 12, 13, 69), (69, 13, 14, 70), (70, 14, 15, 71), (31, 75, 36, 3), (75, 79, 37, 36), (79, 83, 38, 37), (83, 87, 39, 38), (2, 32, 72, 28), (28, 72, 73, 29), (29, 73, 74, 30), (30, 74, 75, 31), (32, 33, 76, 72), (72, 76, 77, 73), (73, 77, 78, 74), (164, 248, 251, 167), (33, 34, 80, 76), (76, 80, 81, 77), (77, 81, 82, 78), (78, 82, 83, 79), (34, 35, 84, 80), (167, 251, 250, 166), (81, 85, 86, 82), (82, 86, 87, 83), (35, 6, 52, 84), (84, 52, 53, 85), (85, 53, 54, 86), (86, 54, 55, 87), (23, 91, 32, 2), (91, 95, 33, 32), (95, 99, 34, 33), (99, 103, 35, 34), (1, 24, 88, 20), (20, 88, 89, 21), (21, 89, 90, 22), (22, 90, 91, 23), (24, 25, 92, 88), (166, 250, 249, 165), (89, 93, 94, 90), (165, 249, 248, 164), (25, 26, 96, 92), (92, 96, 97, 93), (94, 98, 99, 95), (26, 27, 100, 96), (160, 244, 247, 163), (97, 101, 102, 98), (163, 247, 246, 162), (27, 5, 48, 100), (100, 48, 49, 101), (101, 49, 50, 102), (102, 50, 51, 103), (11, 107, 24, 1), (107, 111, 25, 24), (111, 115, 26, 25), (115, 119, 27, 26), (0, 16, 104, 8), (8, 104, 105, 9), (9, 105, 106, 10), (10, 106, 107, 11), (16, 17, 108, 104), (162, 246, 245, 161), (105, 109, 110, 106), (161, 245, 244, 160), (17, 18, 112, 108), (108, 112, 113, 109), (109, 113, 114, 110), (110, 114, 115, 111), (18, 19, 116, 112), (113, 117, 118, 114), (156, 240, 243, 159), (19, 4, 40, 116), (116, 40, 41, 117), (117, 41, 42, 118), (118, 42, 43, 119), (43, 123, 48, 5), (123, 127, 49, 48), (127, 131, 50, 49), (131, 135, 51, 50), (4, 44, 120, 40), (40, 120, 121, 41), (41, 121, 122, 42), (42, 122, 123, 43), (44, 45, 124, 120), (159, 243, 242, 158), (121, 125, 126, 122), (122, 126, 127, 123), (45, 46, 128, 124), (124, 128, 129, 125), (158, 242, 241, 157), (126, 130, 131, 127), (46, 47, 132, 128), (128, 132, 133, 129), (129, 133, 134, 130), (157, 241, 240, 156), (47, 7, 55, 132), (132, 55, 54, 133), (133, 54, 53, 134), (134, 53, 52, 135), (15, 139, 31, 3), (139, 143, 30, 31), (143, 147, 29, 30), (147, 151, 28, 29), (0, 8, 136, 12), (12, 136, 137, 13), (13, 137, 138, 14), (14, 138, 139, 15), (8, 9, 140, 136), (137, 141, 142, 138), (152, 236, 239, 155), (9, 10, 144, 140), (155, 239, 238, 154), (141, 145, 146, 142), (154, 238, 237, 153), (10, 11, 148, 144), (153, 237, 236, 152), (145, 149, 150, 146), (11, 1, 20, 148), (148, 20, 21, 149), (149, 21, 22, 150), (150, 22, 23, 151), (336, 337, 338, 339), (65, 153, 152, 61), (66, 154, 153, 65), (62, 155, 154, 66), (61, 152, 155, 62), (240, 332, 335, 243), (78, 157, 156, 74), (79, 158, 157, 78), (75, 159, 158, 79), (74, 156, 159, 75), (243, 335, 334, 242), (84, 161, 160, 80), (85, 162, 161, 84), (81, 163, 162, 85), (80, 160, 163, 81), (242, 334, 333, 241), (92, 165, 164, 88), (93, 166, 165, 92), (89, 167, 166, 93), (88, 164, 167, 89), (241, 333, 332, 240), (94, 169, 168, 90), (95, 170, 169, 94), (91, 171, 170, 95), (90, 168, 171, 91), (332, 333, 334, 335), (97, 173, 172, 93), (98, 174, 173, 97), (94, 175, 174, 98), (93, 172, 175, 94), (244, 328, 331, 247), (100, 177, 176, 96), (101, 178, 177, 100), (97, 179, 178, 101), (96, 176, 179, 97), (247, 331, 330, 246), (102, 181, 180, 98), (103, 182, 181, 102), (99, 183, 182, 103), (98, 180, 183, 99), (246, 330, 329, 245), (108, 185, 184, 104), (109, 186, 185, 108), (105, 187, 186, 109), (104, 184, 187, 105), (245, 329, 328, 244), (110, 189, 188, 106), (111, 190, 189, 110), (107, 191, 190, 111), (106, 188, 191, 107), (328, 329, 330, 331), (116, 193, 192, 112), (117, 194, 193, 116), (113, 195, 194, 117), (112, 192, 195, 113), (248, 324, 327, 251), (118, 197, 196, 114), (119, 198, 197, 118), (115, 199, 198, 119), (114, 196, 199, 115), (251, 327, 326, 250), (124, 201, 200, 120), (125, 202, 201, 124), (121, 203, 202, 125), (120, 200, 203, 121), (250, 326, 325, 249), (129, 205, 204, 125), (130, 206, 205, 129), (126, 207, 206, 130), (125, 204, 207, 126), (249, 325, 324, 248), (134, 209, 208, 130), (135, 210, 209, 134), (131, 211, 210, 135), (130, 208, 211, 131), (324, 325, 326, 327), (140, 213, 212, 136), (141, 214, 213, 140), (137, 215, 214, 141), (136, 212, 215, 137), (252, 320, 323, 255), (142, 217, 216, 138), (143, 218, 217, 142), (139, 219, 218, 143), (138, 216, 219, 139), (255, 323, 322, 254), (144, 221, 220, 140), (145, 222, 221, 144), (141, 223, 222, 145), (140, 220, 223, 141), (254, 322, 321, 253), (146, 225, 224, 142), (147, 226, 225, 146), (143, 227, 226, 147), (142, 224, 227, 143), (253, 321, 320, 252), (148, 229, 228, 144), (149, 230, 229, 148), (145, 231, 230, 149), (144, 228, 231, 145), (320, 321, 322, 323), (150, 233, 232, 146), (151, 234, 233, 150), (147, 235, 234, 151), (146, 232, 235, 147), (169, 253, 252, 168), (170, 254, 253, 169), (171, 255, 254, 170), (168, 252, 255, 171), (173, 257, 256, 172), (174, 258, 257, 173), (175, 259, 258, 174), (172, 256, 259, 175), (177, 261, 260, 176), (178, 262, 261, 177), (179, 263, 262, 178), (176, 260, 263, 179), (181, 265, 264, 180), (182, 266, 265, 181), (183, 267, 266, 182), (180, 264, 267, 183), (185, 269, 268, 184), (186, 270, 269, 185), (187, 271, 270, 186), (184, 268, 271, 187), (189, 273, 272, 188), (190, 274, 273, 189), (191, 275, 274, 190), (188, 272, 275, 191), (193, 277, 276, 192), (194, 278, 277, 193), (195, 279, 278, 194), (192, 276, 279, 195), (197, 281, 280, 196), (198, 282, 281, 197), (199, 283, 282, 198), (196, 280, 283, 199), (201, 285, 284, 200), (202, 286, 285, 201), (203, 287, 286, 202), (200, 284, 287, 203), (205, 289, 288, 204), (206, 290, 289, 205), (207, 291, 290, 206), (204, 288, 291, 207), (209, 293, 292, 208), (210, 294, 293, 209), (211, 295, 294, 210), (208, 292, 295, 211), (213, 297, 296, 212), (214, 298, 297, 213), (215, 299, 298, 214), (212, 296, 299, 215), (217, 301, 300, 216), (218, 302, 301, 217), (219, 303, 302, 218), (216, 300, 303, 219), (221, 305, 304, 220), (222, 306, 305, 221), (223, 307, 306, 222), (220, 304, 307, 223), (225, 309, 308, 224), (226, 310, 309, 225), (227, 311, 310, 226), (224, 308, 311, 227), (229, 313, 312, 228), (230, 314, 313, 229), (231, 315, 314, 230), (228, 312, 315, 231), (233, 317, 316, 232), (234, 318, 317, 233), (235, 319, 318, 234), (232, 316, 319, 235), (237, 337, 336, 236), (238, 338, 337, 237), (239, 339, 338, 238), (236, 336, 339, 239), (340, 341, 342, 343), (257, 341, 340, 256), (258, 342, 341, 257), (259, 343, 342, 258), (256, 340, 343, 259), (344, 345, 346, 347), (261, 345, 344, 260), (262, 346, 345, 261), (263, 347, 346, 262), (260, 344, 347, 263), (348, 349, 350, 351), (265, 349, 348, 264), (266, 350, 349, 265), (267, 351, 350, 266), (264, 348, 351, 267), (352, 353, 354, 355), (269, 353, 352, 268), (270, 354, 353, 269), (271, 355, 354, 270), (268, 352, 355, 271), (356, 357, 358, 359), (273, 357, 356, 272), (274, 358, 357, 273), (275, 359, 358, 274), (272, 356, 359, 275), (360, 361, 362, 363), (277, 361, 360, 276), (278, 362, 361, 277), (279, 363, 362, 278), (276, 360, 363, 279), (364, 365, 366, 367), (281, 365, 364, 280), (282, 366, 365, 281), (283, 367, 366, 282), (280, 364, 367, 283), (368, 369, 370, 371), (285, 369, 368, 284), (286, 370, 369, 285), (287, 371, 370, 286), (284, 368, 371, 287), (372, 373, 374, 375), (289, 373, 372, 288), (290, 374, 373, 289), (291, 375, 374, 290), (288, 372, 375, 291), (376, 377, 378, 379), (293, 377, 376, 292), (294, 378, 377, 293), (295, 379, 378, 294), (292, 376, 379, 295), (380, 381, 382, 383), (297, 381, 380, 296), (298, 382, 381, 297), (299, 383, 382, 298), (296, 380, 383, 299), (384, 385, 386, 387), (301, 385, 384, 300), (302, 386, 385, 301), (303, 387, 386, 302), (300, 384, 387, 303), (388, 389, 390, 391), (305, 389, 388, 304), (306, 390, 389, 305), (307, 391, 390, 306), (304, 388, 391, 307), (392, 393, 394, 395), (309, 393, 392, 308), (310, 394, 393, 309), (311, 395, 394, 310), (308, 392, 395, 311), (396, 397, 398, 399), (313, 397, 396, 312), (314, 398, 397, 313), (315, 399, 398, 314), (312, 396, 399, 315), (400, 401, 402, 403), (317, 401, 400, 316), (318, 402, 401, 317), (319, 403, 402, 318), (316, 400, 403, 319)])
me_cube.polygons.foreach_set('use_smooth', [True] * 402)
me_cube.polygons.foreach_set('material_index', [0, 0, 0, 0, 0, 0, 0, 0, 0, 0, 0, 0, 0, 0, 0, 0, 0, 0, 0, 0, 0, 0, 0, 0, 0, 0, 0, 0, 0, 0, 0, 0, 0, 0, 0, 0, 0, 0, 0, 0, 0, 0, 0, 0, 0, 0, 0, 0, 0, 0, 0, 0, 0, 0, 0, 0, 0, 0, 0, 0, 0, 0, 0, 0, 0, 0, 0, 0, 0, 0, 0, 0, 0, 0, 0, 0, 0, 0, 0, 0, 0, 0, 0, 0, 0, 0, 0, 0, 0, 0, 0, 0, 0, 0, 0, 0, 0, 0, 0, 0, 0, 0, 0, 0, 0, 0, 0, 0, 0, 0, 0, 0, 0, 0, 0, 0, 0, 0, 0, 0, 0, 0, 0, 0, 0, 0, 0, 0, 0, 0, 0, 0, 0, 0, 0, 0, 0, 0, 0, 0, 0, 0, 0, 0, 0, 1, 0, 0, 0, 0, 1, 0, 0, 0, 0, 1, 0, 0, 0, 0, 1, 0, 0, 0, 0, 1, 0, 0, 0, 0, 1, 0, 0, 0, 0, 1, 0, 0, 0, 0, 1, 0, 0, 0, 0, 1, 0, 0, 0, 0, 1, 0, 0, 0, 0, 1, 0, 0, 0, 0, 1, 0, 0, 0, 0, 1, 0, 0, 0, 0, 1, 0, 0, 0, 0, 1, 0, 0, 0, 0, 1, 0, 0, 0, 0, 1, 0, 0, 0, 0, 1, 0, 0, 0, 0, 1, 0, 0, 0, 0, 1, 0, 0, 0, 0, 1, 0, 0, 0, 0, 0, 0, 0, 0, 0, 0, 0, 0, 0, 0, 0, 0, 0, 0, 0, 0, 0, 0, 0, 0, 0, 0, 0, 0, 0, 0, 0, 0, 0, 0, 0, 0, 0, 0, 0, 0, 0, 0, 0, 0, 0, 0, 0, 0, 0, 0, 0, 0, 0, 0, 0, 0, 0, 0, 0, 0, 0, 0, 0, 0, 0, 0, 0, 0, 0, 0, 0, 0, 1, 1, 1, 1, 1, 1, 1, 1, 1, 1, 1, 1, 1, 1, 1, 1, 1, 1, 1, 1, 1, 1, 1, 1, 1, 1, 1, 1, 1, 1, 1, 1, 1, 1, 1, 1, 1, 1, 1, 1, 1, 1, 1, 1, 1, 1, 1, 1, 1, 1, 1, 1, 1, 1, 1, 1, 1, 1, 1, 1, 1, 1, 1, 1, 1, 1, 1, 1, 1, 1, 1, 1, 1, 1, 1, 1, 1, 1, 1, 1, 1, 1, 1, 1])
me_cube.materials.append(mat_material_005)
me_cube.materials.append(mat_material_004)
me_cube.use_remesh_preserve_volume = False
me_cube.use_remesh_preserve_attributes = False
me_cube.use_mirror_vertex_groups = False
me_cube.update()

# ---- objects
ob_cube_001 = bpy.data.objects.new('Cube.001', me_cube_001)
ob_plane_001 = bpy.data.objects.new('Plane.001', me_plane_001)
ob_plane = bpy.data.objects.new('Plane', me_plane)
ob_cube = bpy.data.objects.new('Cube', me_cube)
ob_lamp = bpy.data.objects.new('Lamp', light_lamp)
ob_camera = bpy.data.objects.new('Camera', cam_camera)

# ---- transforms, parenting, visibility, modifiers, constraints
ob_cube_001.location = (-1.63, -7.646, 12.18)
ob_cube_001.rotation_euler = (-0.5869, 0.3511, 0.2465)
ob_cube_001.scale = (0.8, 0.8, 0.8)
ob_cube_001.lock_rotations_4d = False
ob_cube_001.empty_display_type = 'ARROWS'
ob_cube_001.lineart.crease_threshold = 0.0
_m = ob_cube_001.modifiers.new('Subsurf', 'SUBSURF')
_m.uv_smooth = 'PRESERVE_CORNERS'
_m.quality = 2
_m.levels = 3
_m.show_only_control_edges = False
ob_plane_001.location = (0.2817, -8.817, 4.954)
ob_plane_001.rotation_euler = (-0.8266, -0.0, 0.0)
ob_plane_001.scale = (9.777, 4.73, 4.73)
ob_plane_001.lineart.crease_threshold = 0.0
ob_plane.location = (-0.8101, 0.3695, -0.04694)
ob_plane.scale = (46.43, 46.43, 46.43)
ob_plane.lineart.crease_threshold = 0.0
ob_cube.location = (0.1899, -9.22, 15.26)
ob_cube.rotation_euler = (-0.404, -0.3779, 0.8496)
ob_cube.scale = (0.8, 0.8, 0.8)
ob_cube.lock_rotations_4d = False
ob_cube.empty_display_type = 'ARROWS'
ob_cube.lineart.crease_threshold = 0.0
_m = ob_cube.modifiers.new('Subsurf', 'SUBSURF')
_m.uv_smooth = 'PRESERVE_CORNERS'
_m.quality = 2
_m.levels = 3
_m.show_only_control_edges = False
ob_lamp.location = (-3.337, 7.447, 5.835)
ob_lamp.rotation_euler = (0.6503, 0.05522, 1.866)
ob_lamp.lock_rotations_4d = False
ob_lamp.empty_display_type = 'ARROWS'
ob_lamp.color = (0.0, 0.0, 0.0, 0.0)
ob_lamp.lineart.crease_threshold = 0.0
ob_camera.location = (-3.898, 13.85, 10.9)
ob_camera.rotation_euler = (-2.412, 3.211, 0.3531)
ob_camera.lock_rotations_4d = False
ob_camera.empty_display_type = 'ARROWS'
ob_camera.color = (0.0, 0.0, 0.0, 0.0)
ob_camera.display_type = 'WIRE'
ob_camera.lineart.crease_threshold = 0.0

# ---- collection membership
col_collection_1.objects.link(ob_cube_001)
col_collection_1.objects.link(ob_plane_001)
col_collection_1.objects.link(ob_plane)
col_collection_1.objects.link(ob_cube)
col_collection_1.objects.link(ob_lamp)
col_collection_1.objects.link(ob_camera)

# ---- scene / render settings (as saved in the file)
scene.camera = ob_camera
scene.frame_start = 80; scene.frame_end = 180; scene.frame_set(159)
scene.render.engine = 'BLENDER_EEVEE_NEXT'
scene.render.image_settings.color_mode = 'RGB'
scene.render.resolution_percentage = 50
scene.render.fps = 25
scene.render.dither_intensity = 0.0
scene.cycles.use_denoising = False
scene.cycles.samples = 70
scene.cycles.sampling_pattern = 'TABULATED_SOBOL'
scene.cycles.light_sampling_threshold = 0.0
scene.cycles.use_adaptive_sampling = False
scene.cycles.use_light_tree = False
scene.cycles.blur_glossy = 0.0
scene.cycles.sample_clamp_indirect = 0.0
scene.view_settings.view_transform = 'Standard'
bpy.context.view_layer.update()
